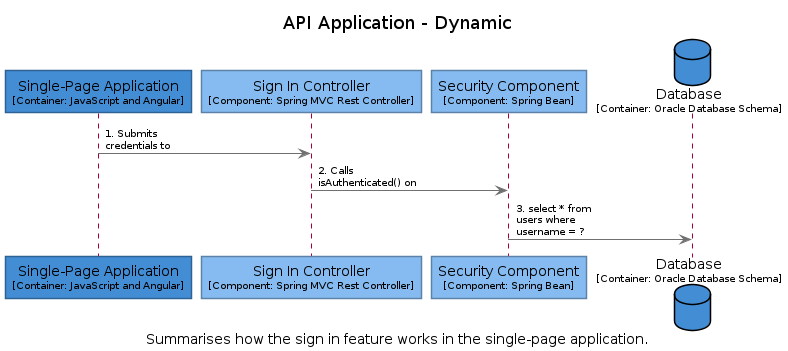

The diagram above was rendered by PlantUML. Its source (embedded in the PNG):
@startuml(id=SignIn)
title API Application - Dynamic
caption Summarises how the sign in feature works in the single-page application.

skinparam {
  shadowing false
  arrowFontSize 10
  defaultTextAlignment center
  wrapWidth 200
  maxMessageSize 100
}
hide stereotype
skinparam sequenceParticipant<<12>> {
  BackgroundColor #85bbf0
  FontColor #000000
  BorderColor #5D82A8
}
skinparam sequenceParticipant<<15>> {
  BackgroundColor #85bbf0
  FontColor #000000
  BorderColor #5D82A8
}
skinparam sequenceParticipant<<18>> {
  BackgroundColor #438dd5
  FontColor #ffffff
  BorderColor #2E6295
}
skinparam sequenceParticipant<<8>> {
  BackgroundColor #438dd5
  FontColor #ffffff
  BorderColor #2E6295
}
participant "Single-Page Application\n<size:10>[Container: JavaScript and Angular]</size>" as 8 <<8>> #438dd5
participant "Sign In Controller\n<size:10>[Component: Spring MVC Rest Controller]</size>" as 12 <<12>> #85bbf0
participant "Security Component\n<size:10>[Component: Spring Bean]</size>" as 15 <<15>> #85bbf0
database "Database\n<size:10>[Container: Oracle Database Schema]</size>" as 18 <<18>> #438dd5
8 -[#707070]> 12 : 1. Submits credentials to
12 -[#707070]> 15 : 2. Calls isAuthenticated() on
15 -[#707070]> 18 : 3. select * from users where username = ?
@enduml